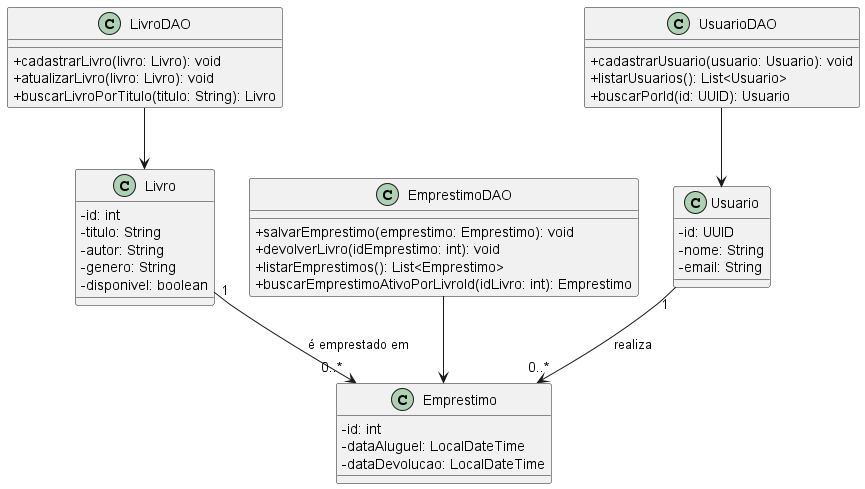

The diagram above was rendered by PlantUML. Its source (embedded in the PNG):
@startuml
skinparam classAttributeIconSize 0

class Usuario {
  -id: UUID
  -nome: String
  -email: String
}

class Livro {
  -id: int
  -titulo: String
  -autor: String
  -genero: String
  -disponivel: boolean
}

class Emprestimo {
  -id: int
  -dataAluguel: LocalDateTime
  -dataDevolucao: LocalDateTime
}

class UsuarioDAO {
  +cadastrarUsuario(usuario: Usuario): void
  +listarUsuarios(): List<Usuario>
  +buscarPorId(id: UUID): Usuario
}

class LivroDAO {
  +cadastrarLivro(livro: Livro): void
  +atualizarLivro(livro: Livro): void
  +buscarLivroPorTitulo(titulo: String): Livro
}

class EmprestimoDAO {
  +salvarEmprestimo(emprestimo: Emprestimo): void
  +devolverLivro(idEmprestimo: int): void
  +listarEmprestimos(): List<Emprestimo>
  +buscarEmprestimoAtivoPorLivroId(idLivro: int): Emprestimo
}

Usuario "1" --> "0..*" Emprestimo : realiza
Livro "1" --> "0..*" Emprestimo : é emprestado em

UsuarioDAO --> Usuario
LivroDAO --> Livro
EmprestimoDAO --> Emprestimo
@enduml